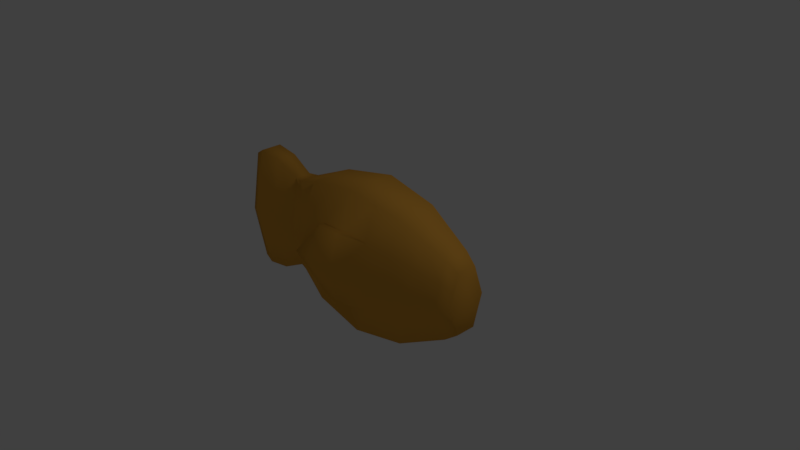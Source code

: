 # Source: fish.blend  (saved by Blender 2.77.0; exported with 4.5.12 LTS)
import bpy
from mathutils import Matrix  # noqa: F401  (used for matrix-valued properties, if any)

bpy.ops.wm.read_factory_settings(use_empty=True)
scene = bpy.context.scene
scene.name = 'Scene'

# ---- collections
col_collection_1 = bpy.data.collections.new('Collection 1'); scene.collection.children.link(col_collection_1)

# ---- materials (node trees are filled in below, after node groups)
mat_material_001 = bpy.data.materials.new('Material.001')
mat_material_001.alpha_threshold = 0.0
mat_material_001.use_transparent_shadow = False
mat_material_001.diffuse_color = (0.8, 0.3857, 0.05439, 1.0)
mat_material_001.specular_color = (1.0, 0.5902, 0.09915)
mat_material_001.roughness = 0.5
mat_material_001.specular_intensity = 1.0

# ---- material node trees

# ---- world
world_world = bpy.data.worlds.new('World'); scene.world = world_world
world_world.color = (0.05088, 0.05088, 0.05088)
world_world.use_sun_shadow = False
world_world.sun_shadow_jitter_overblur = 0.0
world_world.cycles.sampling_method = 'MANUAL'

# ---- cameras
cam_camera = bpy.data.cameras.new('Camera')
cam_camera.clip_end = 100.0
cam_camera.lens = 35.0
cam_camera.sensor_width = 32.0
cam_camera.sensor_height = 18.0
cam_camera.ortho_scale = 7.314
cam_camera.dof.focus_distance = 0.0
cam_camera.dof.aperture_fstop = 128.0

# ---- lights
light_lamp = bpy.data.lights.new('Lamp', 'POINT')
light_lamp.transmission_factor = 0.0
light_lamp.cutoff_distance = 30.0
light_lamp.energy = 100.0
light_lamp.shadow_buffer_clip_start = 1.001
light_lamp.shadow_soft_size = 0.1
light_lamp.shadow_maximum_resolution = 0.006
light_lamp.use_absolute_resolution = True

# ---- meshes
me_cylinder = bpy.data.meshes.new('Cylinder')
me_cylinder.from_pydata([(-1.694e-21, 0.57, -1.0), (-1.694e-21, 0.57, 1.0), (0.866, 0.285, -1.0), (0.866, 0.285, 1.0), (0.866, -0.285, -1.0), (0.866, -0.285, 1.0), (-8.742e-08, -0.57, -1.0), (-8.742e-08, -0.57, 1.0), (-0.866, -0.285, -1.0), (-0.866, -0.285, 1.0), (-0.866, 0.285, -1.0), (-0.866, 0.285, 1.0), (1.114e-07, 0.3527, 1.867), (0.5358, 0.1764, 1.867), (0.5358, -0.1764, 1.867), (5.727e-08, -0.3527, 1.867), (-0.5358, -0.1764, 1.867), (-0.5358, 0.1764, 1.867), (-9.331e-08, -0.6564, -1.004), (1.005, 0.3309, -6.6e-08), (1.005, -0.3309, 3.196e-09), (-1.005, -0.3309, 3.196e-09), (-1.005, 0.3309, -6.6e-08), (-1.126e-07, 0.3123, -1.65), (0.6668, 0.1561, -1.65), (0.6668, -0.1561, -1.65), (-1.799e-07, -0.3123, -1.65), (-0.6668, -0.1561, -1.65), (-0.6668, 0.1561, -1.65), (-1.397e-07, 0.2281, -1.829), (0.6668, 0.114, -1.829), (0.6668, -0.114, -1.829), (-2.07e-07, -0.2281, -1.829), (-0.6668, -0.114, -1.829), (-0.6668, 0.114, -1.829), (-2.71e-07, 0.3018, -2.733), (0.8822, 0.1509, -2.733), (0.8822, -0.1509, -2.733), (-3.602e-07, -0.3018, -2.733), (-0.8822, -0.1509, -2.733), (-0.8822, 0.1509, -2.733), (0.007314, 0.2762, -2.903), (0.8147, 0.1381, -2.903), (0.8147, -0.1381, -2.903), (0.007313, -0.2762, -2.903), (-0.8001, -0.1381, -2.903), (-0.8001, 0.1381, -2.903), (-0.8341, 0.1427, -2.281), (-2.042e-07, 0.2853, -2.281), (-2.885e-07, -0.2853, -2.281), (-0.8341, -0.1427, -2.281), (0.8341, 0.1427, -2.281), (0.8341, -0.1427, -2.281), (0.4155, 0.1367, 2.084), (1.371e-07, 0.2735, 2.084), (0.4155, -0.1367, 2.084), (9.512e-08, -0.2735, 2.084), (-0.4154, -0.1367, 2.084), (-0.4154, 0.1367, 2.084), (0.007314, 0.1931, -2.715), (0.5719, 0.09657, -2.715), (0.5719, -0.09657, -2.715), (0.007314, -0.1931, -2.715), (-0.5573, -0.09657, -2.715), (-0.5573, 0.09657, -2.715), (0.9357, 0.3079, -0.5), (0.9357, -0.3079, -0.5), (-0.9357, -0.3079, -0.5), (-0.9357, 0.3079, -0.5), (-9.875e-08, -0.7022, -0.5044), (1.598e-09, 0.6159, 0.5), (0.9357, 0.3079, 0.5), (0.9357, -0.3079, 0.5), (-9.286e-08, -0.6159, 0.5), (-0.9357, -0.3079, 0.5), (-0.9357, 0.3079, 0.5), (5.568e-08, 0.4614, 1.433), (-0.7009, 0.2307, 1.433), (-0.7009, -0.2307, 1.433), (-1.508e-08, -0.4614, 1.433), (0.7009, -0.2307, 1.433), (0.7009, 0.2307, 1.433), (-0.433, -0.4275, -1.0), (-0.433, -0.4275, 1.0), (-0.2679, -0.2645, 1.867), (-0.5027, -0.4963, 7.239e-08), (-0.3334, -0.2342, -1.65), (-0.3334, -0.1711, -1.829), (-0.4411, -0.2264, -2.733), (-0.3964, -0.2072, -2.903), (-0.417, -0.214, -2.281), (-0.2077, -0.2051, 2.084), (-0.275, -0.1449, -2.715), (-0.4678, -0.4619, -0.5), (-0.4678, -0.4619, 0.5), (-0.3505, -0.346, 1.433), (0.433, -0.4275, -1.0), (0.433, -0.4275, 1.0), (0.2679, -0.2645, 1.867), (0.5027, -0.4963, 7.239e-08), (0.3334, -0.2342, -1.65), (0.3334, -0.1711, -1.829), (0.4411, -0.2264, -2.733), (0.411, -0.2072, -2.903), (0.417, -0.214, -2.281), (0.2077, -0.2051, 2.084), (0.2896, -0.1449, -2.715), (0.4678, -0.4619, -0.5), (0.4678, -0.4619, 0.5), (0.3505, -0.346, 1.433), (-0.433, 0.4275, -1.0), (-0.433, 0.4275, 1.0), (-0.2679, 0.2645, 1.867), (-0.5027, 0.4963, -1.006e-07), (-0.3334, 0.2342, -1.65), (-0.3334, 0.1711, -1.829), (-0.4411, 0.2264, -2.733), (-0.3964, 0.2072, -2.903), (-0.417, 0.214, -2.281), (-0.2077, 0.2051, 2.084), (-0.275, 0.1449, -2.715), (-0.4678, 0.4619, -0.5), (-0.4678, 0.4619, 0.5), (-0.3505, 0.346, 1.433), (0.433, 0.4275, -1.0), (0.433, 0.4275, 1.0), (0.2679, 0.2645, 1.867), (0.5027, 0.4963, -1.006e-07), (0.3334, 0.2342, -1.65), (0.3334, 0.1711, -1.829), (0.4411, 0.2264, -2.733), (0.411, 0.2072, -2.903), (0.417, 0.214, -2.281), (0.2077, 0.2051, 2.084), (0.2896, 0.1449, -2.715), (0.4678, 0.4619, -0.5), (0.4678, 0.4619, 0.5), (0.3505, 0.346, 1.433), (8.516e-10, 0.687, -0.5036), (2.45e-09, 0.7328, -0.003606), (-0.5027, 0.5674, -0.003606), (-7.465e-10, 0.6411, -1.004), (-0.4678, 0.533, -0.5036), (0.5027, 0.5674, -0.003606), (0.4678, 0.533, -0.5036), (-1.042e-07, -0.7481, -0.004379), (0.5027, -0.5826, -0.004379), (0.4678, -0.5483, -0.5044), (-0.5027, -0.5826, -0.004379), (-0.4678, -0.5483, -0.5044)], [], [(136, 125, 3, 71), (71, 3, 5, 72), (108, 97, 7, 73), (94, 83, 9, 74), (95, 79, 15, 84), (74, 9, 11, 75), (122, 111, 1, 70), (123, 77, 17, 112), (80, 81, 13, 14), (77, 78, 16, 17), (137, 76, 12, 126), (109, 80, 14, 98), (0, 121, 142, 141), (67, 21, 22, 68), (93, 85, 21, 67), (65, 19, 20, 66), (135, 127, 19, 65), (2, 4, 25, 24), (8, 10, 28, 27), (124, 2, 24, 128), (96, 6, 26, 100), (110, 0, 23, 114), (82, 8, 27, 86), (27, 28, 34, 33), (100, 26, 32, 101), (128, 24, 30, 129), (114, 23, 29, 115), (86, 27, 33, 87), (24, 25, 31, 30), (118, 48, 35, 116), (90, 50, 39, 88), (51, 52, 37, 36), (50, 47, 40, 39), (104, 49, 38, 102), (132, 51, 36, 130), (39, 40, 46, 45), (102, 38, 44, 103), (130, 36, 42, 131), (116, 35, 41, 117), (88, 39, 45, 89), (36, 37, 43, 42), (129, 30, 51, 132), (101, 32, 49, 104), (33, 34, 47, 50), (30, 31, 52, 51), (87, 33, 50, 90), (115, 29, 48, 118), (17, 16, 57, 58), (53, 133, 54, 119, 58, 57, 91, 56, 105, 55), (98, 14, 55, 105), (126, 12, 54, 133), (112, 17, 58, 119), (84, 15, 56, 91), (14, 13, 53, 55), (117, 41, 59, 120), (59, 134, 60, 61, 106, 62, 92, 63, 64, 120), (89, 45, 63, 92), (42, 43, 61, 60), (45, 46, 64, 63), (103, 44, 62, 106), (131, 42, 60, 134), (124, 135, 65, 2), (2, 65, 66, 4), (96, 107, 6), (82, 93, 67, 8), (8, 67, 68, 10), (110, 121, 0), (121, 113, 140, 142), (21, 74, 75, 22), (85, 94, 74, 21), (107, 99, 146, 147), (19, 71, 72, 20), (127, 136, 71, 19), (97, 5, 80, 109), (125, 1, 76, 137), (11, 9, 78, 77), (5, 3, 81, 80), (111, 11, 77, 123), (83, 7, 79, 95), (9, 83, 95, 78), (99, 108, 146), (6, 93, 82), (44, 89, 92, 62), (16, 84, 91, 57), (32, 87, 90, 49), (38, 88, 89, 44), (49, 90, 88, 38), (26, 86, 87, 32), (6, 82, 86, 26), (93, 6, 18, 149), (78, 95, 84, 16), (73, 7, 83, 94), (7, 97, 109, 79), (20, 72, 108, 99), (4, 66, 107, 96), (43, 103, 106, 61), (15, 98, 105, 56), (31, 101, 104, 52), (37, 102, 103, 43), (52, 104, 102, 37), (25, 100, 101, 31), (4, 96, 100, 25), (66, 20, 99, 107), (79, 109, 98, 15), (72, 5, 97, 108), (1, 111, 123, 76), (85, 93, 149, 148), (94, 85, 148), (22, 75, 122, 113), (10, 68, 121, 110), (46, 117, 120, 64), (12, 112, 119, 54), (34, 115, 118, 47), (40, 116, 117, 46), (47, 118, 116, 40), (28, 114, 115, 34), (10, 110, 114, 28), (68, 22, 113, 121), (76, 123, 112, 12), (75, 11, 111, 122), (3, 125, 137, 81), (113, 122, 140), (0, 135, 124), (41, 131, 134, 59), (13, 126, 133, 53), (29, 129, 132, 48), (35, 130, 131, 41), (48, 132, 130, 35), (23, 128, 129, 29), (0, 124, 128, 23), (81, 137, 126, 13), (70, 1, 125, 136), (142, 140, 139, 138), (135, 0, 141, 144), (140, 122, 70, 139), (139, 70, 136, 143), (138, 139, 143, 144), (144, 141, 138), (141, 142, 138), (136, 127, 143), (127, 135, 144, 143), (147, 146, 145, 69), (146, 108, 73, 145), (145, 73, 94, 148), (69, 145, 148, 149), (18, 147, 69), (149, 18, 69), (6, 107, 147, 18)])
me_cylinder.polygons.foreach_set('use_smooth', [True] * 148)
me_cylinder.materials.append(mat_material_001)
me_cylinder.use_remesh_preserve_volume = False
me_cylinder.use_remesh_preserve_attributes = False
me_cylinder.use_mirror_vertex_groups = False
me_cylinder.update()

# ---- objects
ob_cylinder = bpy.data.objects.new('Cylinder', me_cylinder)
ob_lamp = bpy.data.objects.new('Lamp', light_lamp)
ob_camera = bpy.data.objects.new('Camera', cam_camera)

# ---- transforms, parenting, visibility, modifiers, constraints
ob_cylinder.location = (0.0, 0.0, 0.0)
ob_cylinder.rotation_euler = (-1.344e-07, 1.571, 0.0)
ob_cylinder.scale = (1.0, 1.0, 0.7763)
ob_cylinder.lineart.crease_threshold = 0.0
ob_lamp.location = (4.076, 1.005, 5.904)
ob_lamp.rotation_euler = (0.6503, 0.05522, 1.866)
ob_lamp.lock_rotations_4d = False
ob_lamp.empty_display_type = 'ARROWS'
ob_lamp.color = (0.0, 0.0, 0.0, 0.0)
ob_lamp.lineart.crease_threshold = 0.0
ob_camera.location = (7.481, -6.508, 5.344)
ob_camera.rotation_euler = (1.109, 0.01082, 0.8149)
ob_camera.lock_rotations_4d = False
ob_camera.empty_display_type = 'ARROWS'
ob_camera.color = (0.0, 0.0, 0.0, 0.0)
ob_camera.display_type = 'WIRE'
ob_camera.lineart.crease_threshold = 0.0

# ---- collection membership
col_collection_1.objects.link(ob_cylinder)
col_collection_1.objects.link(ob_lamp)
col_collection_1.objects.link(ob_camera)

# ---- scene / render settings (as saved in the file)
scene.camera = ob_camera
scene.frame_start = 1; scene.frame_end = 250; scene.frame_set(1)
scene.render.engine = 'BLENDER_EEVEE_NEXT'
scene.render.resolution_percentage = 50
scene.render.dither_intensity = 0.0
scene.cycles.use_denoising = False
scene.cycles.samples = 128
scene.cycles.sampling_pattern = 'TABULATED_SOBOL'
scene.cycles.light_sampling_threshold = 0.0
scene.cycles.use_adaptive_sampling = False
scene.cycles.use_light_tree = False
scene.cycles.blur_glossy = 0.0
scene.cycles.sample_clamp_indirect = 0.0
scene.view_settings.view_transform = 'Standard'
bpy.context.view_layer.update()
